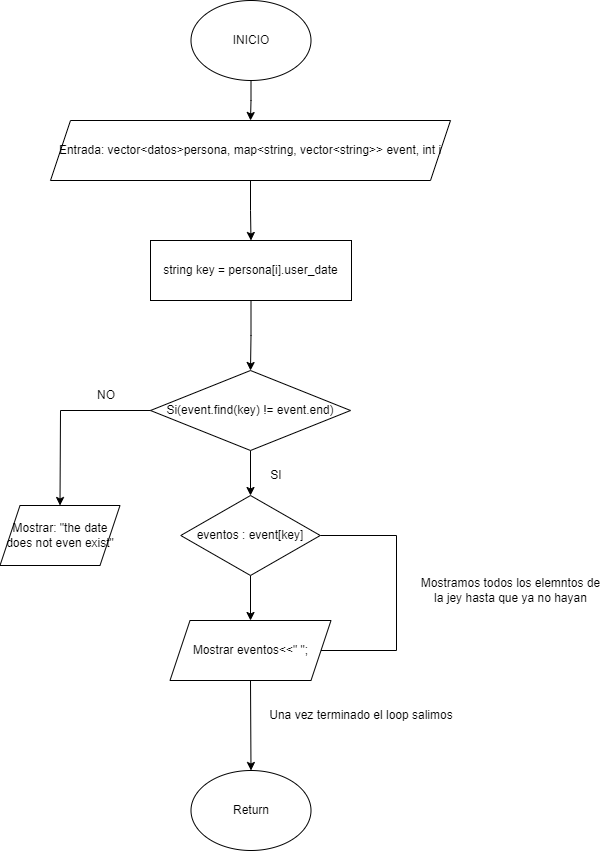

The diagram above was exported from draw.io. Its source (the exported page's mxGraphModel, read from the mxfile embedded in the PNG):
<mxGraphModel dx="3404" dy="928" grid="1" gridSize="10" guides="1" tooltips="1" connect="1" arrows="1" fold="1" page="1" pageScale="1" pageWidth="827" pageHeight="1169" math="0" shadow="0">
  <root>
    <mxCell id="WIyWlLk6GJQsqaUBKTNV-0" />
    <mxCell id="WIyWlLk6GJQsqaUBKTNV-1" parent="WIyWlLk6GJQsqaUBKTNV-0" />
    <mxCell id="aE3Xwnz9aUjrWeWKTw-g-7" value="" style="edgeStyle=orthogonalEdgeStyle;rounded=0;orthogonalLoop=1;jettySize=auto;html=1;" edge="1" parent="WIyWlLk6GJQsqaUBKTNV-1" source="aE3Xwnz9aUjrWeWKTw-g-0" target="aE3Xwnz9aUjrWeWKTw-g-1">
      <mxGeometry relative="1" as="geometry" />
    </mxCell>
    <mxCell id="aE3Xwnz9aUjrWeWKTw-g-0" value="INICIO" style="ellipse;whiteSpace=wrap;html=1;" vertex="1" parent="WIyWlLk6GJQsqaUBKTNV-1">
      <mxGeometry x="-1285.5" y="110" width="120" height="80" as="geometry" />
    </mxCell>
    <mxCell id="aE3Xwnz9aUjrWeWKTw-g-9" value="" style="edgeStyle=orthogonalEdgeStyle;rounded=0;orthogonalLoop=1;jettySize=auto;html=1;" edge="1" parent="WIyWlLk6GJQsqaUBKTNV-1" source="aE3Xwnz9aUjrWeWKTw-g-1" target="aE3Xwnz9aUjrWeWKTw-g-2">
      <mxGeometry relative="1" as="geometry" />
    </mxCell>
    <mxCell id="aE3Xwnz9aUjrWeWKTw-g-1" value="Entrada: vector&amp;lt;datos&amp;gt;persona, map&amp;lt;string, vector&amp;lt;string&amp;gt;&amp;gt; event, int i" style="shape=parallelogram;perimeter=parallelogramPerimeter;whiteSpace=wrap;html=1;fixedSize=1;" vertex="1" parent="WIyWlLk6GJQsqaUBKTNV-1">
      <mxGeometry x="-1426" y="230" width="400" height="60" as="geometry" />
    </mxCell>
    <mxCell id="aE3Xwnz9aUjrWeWKTw-g-10" value="" style="edgeStyle=orthogonalEdgeStyle;rounded=0;orthogonalLoop=1;jettySize=auto;html=1;" edge="1" parent="WIyWlLk6GJQsqaUBKTNV-1" source="aE3Xwnz9aUjrWeWKTw-g-2" target="aE3Xwnz9aUjrWeWKTw-g-3">
      <mxGeometry relative="1" as="geometry" />
    </mxCell>
    <mxCell id="aE3Xwnz9aUjrWeWKTw-g-2" value="string key = persona[i].user_date" style="rounded=0;whiteSpace=wrap;html=1;" vertex="1" parent="WIyWlLk6GJQsqaUBKTNV-1">
      <mxGeometry x="-1326" y="350" width="201" height="60" as="geometry" />
    </mxCell>
    <mxCell id="aE3Xwnz9aUjrWeWKTw-g-11" value="" style="edgeStyle=orthogonalEdgeStyle;rounded=0;orthogonalLoop=1;jettySize=auto;html=1;" edge="1" parent="WIyWlLk6GJQsqaUBKTNV-1" source="aE3Xwnz9aUjrWeWKTw-g-3" target="aE3Xwnz9aUjrWeWKTw-g-4">
      <mxGeometry relative="1" as="geometry" />
    </mxCell>
    <mxCell id="aE3Xwnz9aUjrWeWKTw-g-3" value="Si(event.find(key) != event.end)" style="rhombus;whiteSpace=wrap;html=1;" vertex="1" parent="WIyWlLk6GJQsqaUBKTNV-1">
      <mxGeometry x="-1326" y="480" width="200" height="80" as="geometry" />
    </mxCell>
    <mxCell id="aE3Xwnz9aUjrWeWKTw-g-12" value="" style="edgeStyle=orthogonalEdgeStyle;rounded=0;orthogonalLoop=1;jettySize=auto;html=1;" edge="1" parent="WIyWlLk6GJQsqaUBKTNV-1" source="aE3Xwnz9aUjrWeWKTw-g-4" target="aE3Xwnz9aUjrWeWKTw-g-5">
      <mxGeometry relative="1" as="geometry" />
    </mxCell>
    <mxCell id="aE3Xwnz9aUjrWeWKTw-g-4" value="eventos : event[key]" style="rhombus;whiteSpace=wrap;html=1;" vertex="1" parent="WIyWlLk6GJQsqaUBKTNV-1">
      <mxGeometry x="-1295.75" y="605" width="139.5" height="80" as="geometry" />
    </mxCell>
    <mxCell id="aE3Xwnz9aUjrWeWKTw-g-5" value="Mostrar eventos&amp;lt;&amp;lt;&quot; &quot;;" style="shape=parallelogram;perimeter=parallelogramPerimeter;whiteSpace=wrap;html=1;fixedSize=1;" vertex="1" parent="WIyWlLk6GJQsqaUBKTNV-1">
      <mxGeometry x="-1306.5" y="730" width="161" height="60" as="geometry" />
    </mxCell>
    <mxCell id="aE3Xwnz9aUjrWeWKTw-g-6" value="Mostrar: &quot;the date does not even exist&quot;" style="shape=parallelogram;perimeter=parallelogramPerimeter;whiteSpace=wrap;html=1;fixedSize=1;" vertex="1" parent="WIyWlLk6GJQsqaUBKTNV-1">
      <mxGeometry x="-1476.5" y="615" width="120" height="60" as="geometry" />
    </mxCell>
    <mxCell id="aE3Xwnz9aUjrWeWKTw-g-14" value="" style="endArrow=none;html=1;rounded=0;exitX=1;exitY=0.5;exitDx=0;exitDy=0;entryX=1;entryY=0.5;entryDx=0;entryDy=0;" edge="1" parent="WIyWlLk6GJQsqaUBKTNV-1" source="aE3Xwnz9aUjrWeWKTw-g-5" target="aE3Xwnz9aUjrWeWKTw-g-4">
      <mxGeometry width="50" height="50" relative="1" as="geometry">
        <mxPoint x="-1130" y="470" as="sourcePoint" />
        <mxPoint x="-1080" y="420" as="targetPoint" />
        <Array as="points">
          <mxPoint x="-1080" y="760" />
          <mxPoint x="-1080" y="645" />
        </Array>
      </mxGeometry>
    </mxCell>
    <mxCell id="aE3Xwnz9aUjrWeWKTw-g-15" value="" style="endArrow=classic;html=1;rounded=0;entryX=0.5;entryY=0;entryDx=0;entryDy=0;exitX=0;exitY=0.5;exitDx=0;exitDy=0;" edge="1" parent="WIyWlLk6GJQsqaUBKTNV-1" source="aE3Xwnz9aUjrWeWKTw-g-3" target="aE3Xwnz9aUjrWeWKTw-g-6">
      <mxGeometry width="50" height="50" relative="1" as="geometry">
        <mxPoint x="-1130" y="640" as="sourcePoint" />
        <mxPoint x="-1080" y="590" as="targetPoint" />
        <Array as="points">
          <mxPoint x="-1416" y="520" />
        </Array>
      </mxGeometry>
    </mxCell>
    <mxCell id="aE3Xwnz9aUjrWeWKTw-g-16" value="Mostramos todos los elemntos de la jey hasta que ya no hayan" style="text;html=1;align=center;verticalAlign=middle;whiteSpace=wrap;rounded=0;" vertex="1" parent="WIyWlLk6GJQsqaUBKTNV-1">
      <mxGeometry x="-1060" y="685" width="188.5" height="30" as="geometry" />
    </mxCell>
    <mxCell id="aE3Xwnz9aUjrWeWKTw-g-17" value="" style="endArrow=classic;html=1;rounded=0;exitX=0.5;exitY=1;exitDx=0;exitDy=0;entryX=0.5;entryY=0;entryDx=0;entryDy=0;" edge="1" parent="WIyWlLk6GJQsqaUBKTNV-1" source="aE3Xwnz9aUjrWeWKTw-g-5" target="aE3Xwnz9aUjrWeWKTw-g-18">
      <mxGeometry width="50" height="50" relative="1" as="geometry">
        <mxPoint x="-1130" y="640" as="sourcePoint" />
        <mxPoint x="-1226" y="870" as="targetPoint" />
      </mxGeometry>
    </mxCell>
    <mxCell id="aE3Xwnz9aUjrWeWKTw-g-18" value="Return" style="ellipse;whiteSpace=wrap;html=1;" vertex="1" parent="WIyWlLk6GJQsqaUBKTNV-1">
      <mxGeometry x="-1285.5" y="880" width="120" height="80" as="geometry" />
    </mxCell>
    <mxCell id="aE3Xwnz9aUjrWeWKTw-g-19" style="edgeStyle=orthogonalEdgeStyle;rounded=0;orthogonalLoop=1;jettySize=auto;html=1;exitX=0.5;exitY=1;exitDx=0;exitDy=0;" edge="1" parent="WIyWlLk6GJQsqaUBKTNV-1" source="aE3Xwnz9aUjrWeWKTw-g-18" target="aE3Xwnz9aUjrWeWKTw-g-18">
      <mxGeometry relative="1" as="geometry" />
    </mxCell>
    <mxCell id="aE3Xwnz9aUjrWeWKTw-g-20" value="Una vez terminado el loop salimos" style="text;html=1;align=center;verticalAlign=middle;whiteSpace=wrap;rounded=0;" vertex="1" parent="WIyWlLk6GJQsqaUBKTNV-1">
      <mxGeometry x="-1210" y="810" width="190" height="30" as="geometry" />
    </mxCell>
    <mxCell id="aE3Xwnz9aUjrWeWKTw-g-23" value="SI" style="text;html=1;align=center;verticalAlign=middle;whiteSpace=wrap;rounded=0;" vertex="1" parent="WIyWlLk6GJQsqaUBKTNV-1">
      <mxGeometry x="-1230" y="570" width="60" height="30" as="geometry" />
    </mxCell>
    <mxCell id="aE3Xwnz9aUjrWeWKTw-g-25" value="NO" style="text;html=1;align=center;verticalAlign=middle;whiteSpace=wrap;rounded=0;" vertex="1" parent="WIyWlLk6GJQsqaUBKTNV-1">
      <mxGeometry x="-1400" y="490" width="60" height="30" as="geometry" />
    </mxCell>
  </root>
</mxGraphModel>